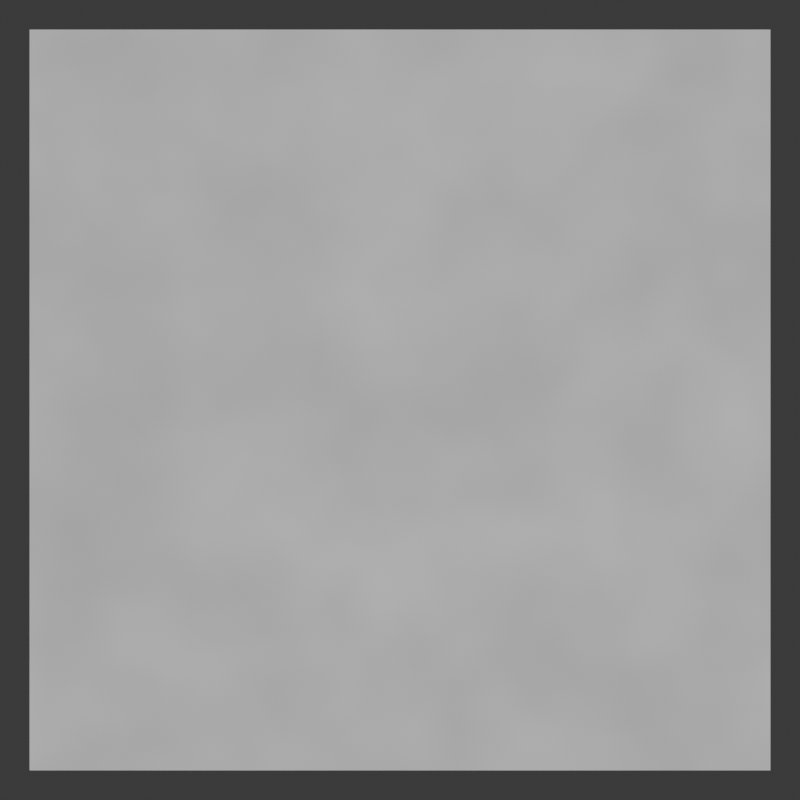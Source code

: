 # Source: map_range_noise.blend  (saved by Blender 4.2.66; exported with 4.5.12 LTS)
import bpy
from mathutils import Matrix  # noqa: F401  (used for matrix-valued properties, if any)

bpy.ops.wm.read_factory_settings(use_empty=True)
scene = bpy.context.scene
scene.name = 'Scene'

# ---- collections
col_collection = bpy.data.collections.new('Collection'); scene.collection.children.link(col_collection)

# ---- materials (node trees are filled in below, after node groups)
mat_material = bpy.data.materials.new('Material')
mat_material.alpha_threshold = 0.0
mat_material.use_transparent_shadow = False
mat_material.roughness = 0.5
mat_material.line_color = (0.0, 0.0, 0.0, 1.0)

# ---- material node trees
mat_material.use_nodes = True; mat_material.node_tree.nodes.clear()
_N = mat_material.node_tree.nodes; _L = mat_material.node_tree.links
n0 = _N.new('ShaderNodeOutputMaterial'); n0.name = 'Material Output'; n0.location = (353, 300)
n1 = _N.new('ShaderNodeMapRange'); n1.name = 'Map Range'; n1.location = (-22, 252)
n1.inputs[3].default_value = 0.4
n1.inputs[4].default_value = 0.6
n2 = _N.new('ShaderNodeTexNoise'); n2.name = 'Noise Texture'; n2.location = (-307, 204)
n2.noise_dimensions = '2D'
_L.new(n2.outputs[0], n1.inputs[0])
_L.new(n1.outputs[0], n0.inputs[0])
n0.is_active_output = True

# ---- world
world_world = bpy.data.worlds.new('World'); scene.world = world_world
world_world.use_nodes = True; world_world.node_tree.nodes.clear()
_N = world_world.node_tree.nodes; _L = world_world.node_tree.links
n0 = _N.new('ShaderNodeOutputWorld'); n0.name = 'World Output'; n0.location = (300, 300)
n1 = _N.new('ShaderNodeBackground'); n1.name = 'Background'; n1.location = (10, 300)
n1.inputs[0].default_value = (0.05088, 0.05088, 0.05088, 1.0)
_L.new(n1.outputs[0], n0.inputs[0])
n0.is_active_output = True
world_world.color = (0.05088, 0.05088, 0.05088)
world_world.sun_shadow_jitter_overblur = 0.0

# ---- cameras
cam_camera = bpy.data.cameras.new('Camera')
cam_camera.clip_end = 100.0
cam_camera.ortho_scale = 7.314

# ---- lights
light_light = bpy.data.lights.new('Light', 'POINT')
light_light.energy = 1000.0
light_light.shadow_soft_size = 0.1

# ---- meshes
me_plane = bpy.data.meshes.new('Plane')
me_plane.from_pydata([(-1.0, -1.0, 0.0), (1.0, -1.0, 0.0), (-1.0, 1.0, 0.0), (1.0, 1.0, 0.0)], [], [(0, 1, 3, 2)])
_uv = me_plane.uv_layers.new(name='UVMap')
_uv.uv.foreach_set('vector', [0.0, 0.0, 1.0, 0.0, 1.0, 1.0, 0.0, 1.0])
me_plane.materials.append(mat_material)
me_plane.update()

# ---- objects
ob_light = bpy.data.objects.new('Light', light_light)
ob_camera = bpy.data.objects.new('Camera', cam_camera)
ob_plane = bpy.data.objects.new('Plane', me_plane)

# ---- transforms, parenting, visibility, modifiers, constraints
ob_light.location = (4.076, 1.005, 5.904)
ob_light.rotation_euler = (0.6503, 0.05522, 1.866)
ob_light.lock_rotations_4d = False
ob_light.empty_display_type = 'ARROWS'
ob_light.color = (0.0, 0.0, 0.0, 0.0)
ob_light.lineart.crease_threshold = 0.0
ob_camera.location = (0.0, 0.0, 3.0)
ob_camera.lock_rotations_4d = False
ob_camera.empty_display_type = 'ARROWS'
ob_camera.color = (0.0, 0.0, 0.0, 0.0)
ob_camera.display_type = 'WIRE'
ob_camera.lineart.crease_threshold = 0.0
ob_plane.location = (0.0, 0.0, 0.0)

# ---- collection membership
col_collection.objects.link(ob_light)
col_collection.objects.link(ob_camera)
col_collection.objects.link(ob_plane)

# ---- scene / render settings (as saved in the file)
scene.camera = ob_camera
scene.frame_start = 1; scene.frame_end = 250; scene.frame_set(0)
scene.render.engine = 'BLENDER_EEVEE_NEXT'
scene.render.resolution_x = 512
scene.render.resolution_y = 512
bpy.context.view_layer.update()

